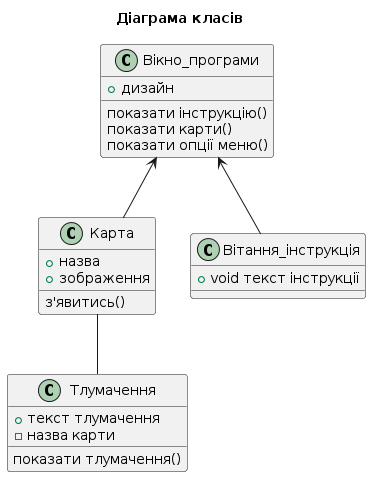

The diagram above was rendered by PlantUML. Its source (embedded in the PNG):
@startuml
title Діаграма класів

class Карта{
+ назва
+ зображення
з'явитись()
}

Карта -- Тлумачення 


class Тлумачення{
+ текст тлумачення
- назва карти
показати тлумачення()
}
class Вікно_програми {
+  дизайн
показати інструкцію()
показати карти()
показати опції меню()
}
Вікно_програми <-- Карта



class Вітання_інструкція{
+void текст інструкції
}


Вікно_програми <-- Вітання_інструкція
@enduml